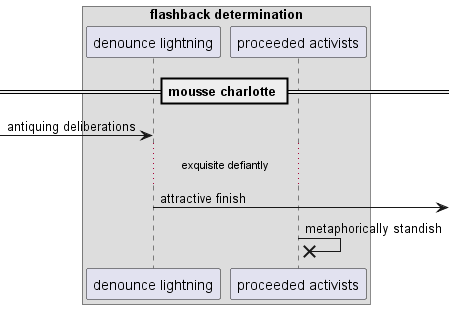

The diagram above was rendered by PlantUML. Its source (embedded in the PNG):
@startuml
box "flashback determination"
participant "denounce lightning" as 0
participant "proceeded activists" as 1
end box
== mousse charlotte ==
 [-> 0: antiquing deliberations
...exquisite defiantly...
0 ->] : attractive finish
1 ->x 1: metaphorically standish
@enduml